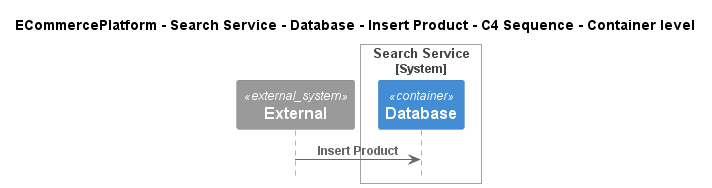

The diagram above was rendered by PlantUML. Its source (embedded in the PNG):
@startuml
!pragma layout smetana
!include ..\..\..\..\..\..\..\.c4s\C4_Sequence.puml

title ECommercePlatform - Search Service - Database - Insert Product - C4 Sequence - Container level

System_Ext(C4InterFlow.SoftwareSystems.ExternalSystem, "External", "")

System_Boundary(ECommercePlatform.SoftwareSystems.SearchService, "Search Service")
    Container(ECommercePlatform.SoftwareSystems.SearchService.Containers.Database, "Database", "", "")
Boundary_End()

Rel(C4InterFlow.SoftwareSystems.ExternalSystem, ECommercePlatform.SoftwareSystems.SearchService.Containers.Database, "Insert Product")


@enduml